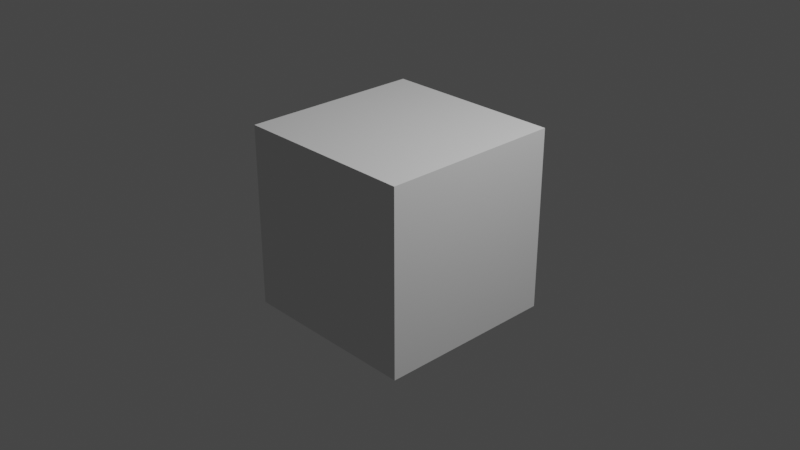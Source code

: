 # Source: DefaultCube.blend  (saved by Blender 3.5.10; exported with 4.5.12 LTS)
import bpy
from mathutils import Matrix  # noqa: F401  (used for matrix-valued properties, if any)

bpy.ops.wm.read_factory_settings(use_empty=True)
scene = bpy.context.scene
scene.name = 'Scene'

# ---- collections
col_collection = bpy.data.collections.new('Collection'); scene.collection.children.link(col_collection)

# ---- world
world_world = bpy.data.worlds.new('World'); scene.world = world_world
world_world.use_nodes = True; world_world.node_tree.nodes.clear()
_N = world_world.node_tree.nodes; _L = world_world.node_tree.links
n0 = _N.new('ShaderNodeOutputWorld'); n0.name = 'World Output'; n0.location = (300, 300)
n1 = _N.new('ShaderNodeBackground'); n1.name = 'Background'; n1.location = (10, 300)
n1.inputs[0].default_value = (0.05088, 0.05088, 0.05088, 1.0)
_L.new(n1.outputs[0], n0.inputs[0])
n0.is_active_output = True
world_world.color = (0.05088, 0.05088, 0.05088)
world_world.use_sun_shadow = False
world_world.sun_shadow_jitter_overblur = 0.0

# ---- cameras
cam_camera = bpy.data.cameras.new('Camera')
cam_camera.clip_end = 100.0
cam_camera.ortho_scale = 7.314

# ---- lights
light_light = bpy.data.lights.new('Light', 'POINT')
light_light.transmission_factor = 0.0
light_light.energy = 1000.0
light_light.shadow_soft_size = 0.1
light_light.shadow_maximum_resolution = 0.006
light_light.use_absolute_resolution = True

# ---- meshes
me_cube_001 = bpy.data.meshes.new('Cube.001')
me_cube_001.from_pydata([(-1.0, -1.0, -1.0), (-1.0, -1.0, 1.0), (-1.0, 1.0, -1.0), (-1.0, 1.0, 1.0), (1.0, -1.0, -1.0), (1.0, -1.0, 1.0), (1.0, 1.0, -1.0), (1.0, 1.0, 1.0)], [], [(0, 1, 3, 2), (2, 3, 7, 6), (6, 7, 5, 4), (4, 5, 1, 0), (2, 6, 4, 0), (7, 3, 1, 5)])
_uv = me_cube_001.uv_layers.new(name='UVMap')
_uv.uv.foreach_set('vector', [0.375, 0.0, 0.625, 0.0, 0.625, 0.25, 0.375, 0.25, 0.375, 0.25, 0.625, 0.25, 0.625, 0.5, 0.375, 0.5, 0.375, 0.5, 0.625, 0.5, 0.625, 0.75, 0.375, 0.75, 0.375, 0.75, 0.625, 0.75, 0.625, 1.0, 0.375, 1.0, 0.125, 0.5, 0.375, 0.5, 0.375, 0.75, 0.125, 0.75, 0.625, 0.5, 0.875, 0.5, 0.875, 0.75, 0.625, 0.75])
me_cube_001.update()

# ---- objects
ob_light = bpy.data.objects.new('Light', light_light)
ob_camera = bpy.data.objects.new('Camera', cam_camera)
ob_cube = bpy.data.objects.new('Cube', me_cube_001)

# ---- transforms, parenting, visibility, modifiers, constraints
ob_light.location = (4.076, 1.005, 5.904)
ob_light.rotation_euler = (0.6503, 0.05522, 1.866)
ob_light.lock_rotations_4d = False
ob_light.empty_display_type = 'ARROWS'
ob_light.color = (0.0, 0.0, 0.0, 0.0)
ob_light.lineart.crease_threshold = 0.0
ob_camera.location = (7.359, -6.926, 4.958)
ob_camera.rotation_euler = (1.109, 0.0, 0.8149)
ob_camera.lock_rotations_4d = False
ob_camera.empty_display_type = 'ARROWS'
ob_camera.color = (0.0, 0.0, 0.0, 0.0)
ob_camera.display_type = 'WIRE'
ob_camera.lineart.crease_threshold = 0.0
ob_cube.location = (0.0, 0.0, 0.0)

# ---- collection membership
col_collection.objects.link(ob_light)
col_collection.objects.link(ob_camera)
col_collection.objects.link(ob_cube)

# ---- scene / render settings (as saved in the file)
scene.camera = ob_camera
scene.frame_start = 1; scene.frame_end = 250; scene.frame_set(1)
scene.render.engine = 'BLENDER_EEVEE_NEXT'
scene.cycles.sampling_pattern = 'TABULATED_SOBOL'
scene.view_settings.view_transform = 'Filmic'
bpy.context.view_layer.update()
